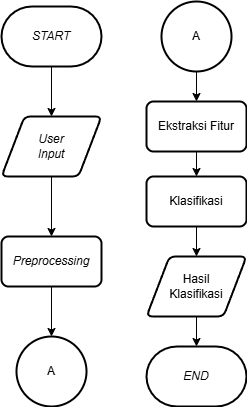

The diagram above was exported from draw.io. Its source (the exported page's mxGraphModel, read from the mxfile embedded in the PNG):
<mxGraphModel dx="1167" dy="580" grid="1" gridSize="10" guides="1" tooltips="1" connect="1" arrows="1" fold="1" page="1" pageScale="1" pageWidth="850" pageHeight="1100" math="0" shadow="0">
  <root>
    <mxCell id="0" />
    <mxCell id="1" parent="0" />
    <mxCell id="eNyri42b_4KVEkE6_nDj-6" style="edgeStyle=orthogonalEdgeStyle;rounded=0;orthogonalLoop=1;jettySize=auto;html=1;exitX=0.5;exitY=1;exitDx=0;exitDy=0;exitPerimeter=0;entryX=0.5;entryY=0;entryDx=0;entryDy=0;" edge="1" parent="1" source="eNyri42b_4KVEkE6_nDj-1" target="eNyri42b_4KVEkE6_nDj-2">
      <mxGeometry relative="1" as="geometry" />
    </mxCell>
    <mxCell id="eNyri42b_4KVEkE6_nDj-1" value="&lt;i&gt;START&lt;/i&gt;" style="strokeWidth=2;html=1;shape=mxgraph.flowchart.terminator;whiteSpace=wrap;" vertex="1" parent="1">
      <mxGeometry x="210" y="40" width="100" height="60" as="geometry" />
    </mxCell>
    <mxCell id="eNyri42b_4KVEkE6_nDj-8" style="edgeStyle=orthogonalEdgeStyle;rounded=0;orthogonalLoop=1;jettySize=auto;html=1;exitX=0.5;exitY=1;exitDx=0;exitDy=0;entryX=0.5;entryY=0;entryDx=0;entryDy=0;" edge="1" parent="1" source="eNyri42b_4KVEkE6_nDj-2" target="eNyri42b_4KVEkE6_nDj-7">
      <mxGeometry relative="1" as="geometry" />
    </mxCell>
    <mxCell id="eNyri42b_4KVEkE6_nDj-2" value="&lt;i&gt;User&lt;/i&gt;&lt;div&gt;&lt;i&gt;Input&lt;/i&gt;&lt;/div&gt;" style="shape=parallelogram;html=1;strokeWidth=2;perimeter=parallelogramPerimeter;whiteSpace=wrap;rounded=1;arcSize=12;size=0.23;" vertex="1" parent="1">
      <mxGeometry x="210" y="150" width="100" height="60" as="geometry" />
    </mxCell>
    <mxCell id="eNyri42b_4KVEkE6_nDj-3" value="Hasil&lt;div&gt;Klasifikasi&lt;/div&gt;" style="shape=parallelogram;html=1;strokeWidth=2;perimeter=parallelogramPerimeter;whiteSpace=wrap;rounded=1;arcSize=12;size=0.23;" vertex="1" parent="1">
      <mxGeometry x="355" y="290" width="100" height="60" as="geometry" />
    </mxCell>
    <mxCell id="eNyri42b_4KVEkE6_nDj-4" value="&lt;i&gt;END&lt;/i&gt;" style="strokeWidth=2;html=1;shape=mxgraph.flowchart.terminator;whiteSpace=wrap;" vertex="1" parent="1">
      <mxGeometry x="355" y="380" width="100" height="60" as="geometry" />
    </mxCell>
    <mxCell id="eNyri42b_4KVEkE6_nDj-5" style="edgeStyle=orthogonalEdgeStyle;rounded=0;orthogonalLoop=1;jettySize=auto;html=1;exitX=0.5;exitY=1;exitDx=0;exitDy=0;entryX=0.5;entryY=0;entryDx=0;entryDy=0;entryPerimeter=0;" edge="1" parent="1" source="eNyri42b_4KVEkE6_nDj-3" target="eNyri42b_4KVEkE6_nDj-4">
      <mxGeometry relative="1" as="geometry" />
    </mxCell>
    <mxCell id="eNyri42b_4KVEkE6_nDj-7" value="&lt;i&gt;Preprocessing&lt;/i&gt;" style="rounded=1;whiteSpace=wrap;html=1;absoluteArcSize=1;arcSize=14;strokeWidth=2;" vertex="1" parent="1">
      <mxGeometry x="210" y="270" width="100" height="50" as="geometry" />
    </mxCell>
    <mxCell id="eNyri42b_4KVEkE6_nDj-9" value="A" style="strokeWidth=2;html=1;shape=mxgraph.flowchart.start_2;whiteSpace=wrap;" vertex="1" parent="1">
      <mxGeometry x="225" y="370" width="70" height="70" as="geometry" />
    </mxCell>
    <mxCell id="eNyri42b_4KVEkE6_nDj-10" style="edgeStyle=orthogonalEdgeStyle;rounded=0;orthogonalLoop=1;jettySize=auto;html=1;exitX=0.5;exitY=1;exitDx=0;exitDy=0;entryX=0.5;entryY=0;entryDx=0;entryDy=0;entryPerimeter=0;" edge="1" parent="1" source="eNyri42b_4KVEkE6_nDj-7" target="eNyri42b_4KVEkE6_nDj-9">
      <mxGeometry relative="1" as="geometry" />
    </mxCell>
    <mxCell id="eNyri42b_4KVEkE6_nDj-13" style="edgeStyle=orthogonalEdgeStyle;rounded=0;orthogonalLoop=1;jettySize=auto;html=1;exitX=0.5;exitY=1;exitDx=0;exitDy=0;exitPerimeter=0;entryX=0.5;entryY=0;entryDx=0;entryDy=0;" edge="1" parent="1" source="eNyri42b_4KVEkE6_nDj-11" target="eNyri42b_4KVEkE6_nDj-12">
      <mxGeometry relative="1" as="geometry" />
    </mxCell>
    <mxCell id="eNyri42b_4KVEkE6_nDj-11" value="A" style="strokeWidth=2;html=1;shape=mxgraph.flowchart.start_2;whiteSpace=wrap;" vertex="1" parent="1">
      <mxGeometry x="370" y="35" width="70" height="70" as="geometry" />
    </mxCell>
    <mxCell id="eNyri42b_4KVEkE6_nDj-16" style="edgeStyle=orthogonalEdgeStyle;rounded=0;orthogonalLoop=1;jettySize=auto;html=1;exitX=0.5;exitY=1;exitDx=0;exitDy=0;entryX=0.5;entryY=0;entryDx=0;entryDy=0;" edge="1" parent="1" source="eNyri42b_4KVEkE6_nDj-12" target="eNyri42b_4KVEkE6_nDj-15">
      <mxGeometry relative="1" as="geometry" />
    </mxCell>
    <mxCell id="eNyri42b_4KVEkE6_nDj-12" value="Ekstraksi Fitur" style="rounded=1;whiteSpace=wrap;html=1;absoluteArcSize=1;arcSize=14;strokeWidth=2;" vertex="1" parent="1">
      <mxGeometry x="355" y="135" width="100" height="50" as="geometry" />
    </mxCell>
    <mxCell id="eNyri42b_4KVEkE6_nDj-17" style="edgeStyle=orthogonalEdgeStyle;rounded=0;orthogonalLoop=1;jettySize=auto;html=1;exitX=0.5;exitY=1;exitDx=0;exitDy=0;entryX=0.5;entryY=0;entryDx=0;entryDy=0;" edge="1" parent="1" source="eNyri42b_4KVEkE6_nDj-15" target="eNyri42b_4KVEkE6_nDj-3">
      <mxGeometry relative="1" as="geometry" />
    </mxCell>
    <mxCell id="eNyri42b_4KVEkE6_nDj-15" value="Klasifikasi" style="rounded=1;whiteSpace=wrap;html=1;absoluteArcSize=1;arcSize=14;strokeWidth=2;" vertex="1" parent="1">
      <mxGeometry x="355" y="210" width="100" height="50" as="geometry" />
    </mxCell>
  </root>
</mxGraphModel>